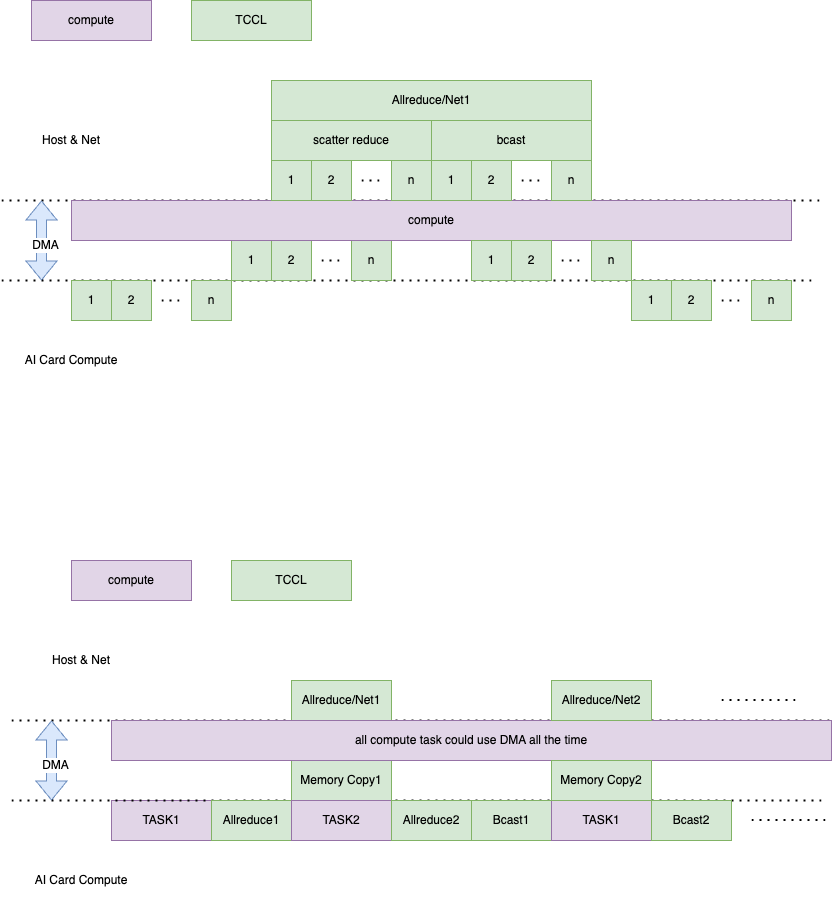

The diagram above was exported from draw.io. Its source (the exported page's mxGraphModel, read from the mxfile embedded in the PNG):
<mxGraphModel dx="1395" dy="1246" grid="1" gridSize="10" guides="1" tooltips="1" connect="1" arrows="1" fold="1" page="1" pageScale="1" pageWidth="850" pageHeight="1100" math="0" shadow="0">
  <root>
    <mxCell id="0" />
    <mxCell id="1" parent="0" />
    <mxCell id="FZpEU5qAI4f56v0_o0eo-1" value="TASK1" style="rounded=0;whiteSpace=wrap;html=1;fillColor=#e1d5e7;strokeColor=#9673a6;" parent="1" vertex="1">
      <mxGeometry x="120" y="880" width="100" height="40" as="geometry" />
    </mxCell>
    <mxCell id="FZpEU5qAI4f56v0_o0eo-3" value="" style="endArrow=none;dashed=1;html=1;dashPattern=1 3;strokeWidth=2;rounded=0;" parent="1" edge="1">
      <mxGeometry width="50" height="50" relative="1" as="geometry">
        <mxPoint x="20" y="800" as="sourcePoint" />
        <mxPoint x="840" y="800" as="targetPoint" />
      </mxGeometry>
    </mxCell>
    <mxCell id="FZpEU5qAI4f56v0_o0eo-4" value="" style="endArrow=none;dashed=1;html=1;dashPattern=1 3;strokeWidth=2;rounded=0;" parent="1" edge="1">
      <mxGeometry width="50" height="50" relative="1" as="geometry">
        <mxPoint x="20" y="880" as="sourcePoint" />
        <mxPoint x="830" y="880" as="targetPoint" />
      </mxGeometry>
    </mxCell>
    <mxCell id="FZpEU5qAI4f56v0_o0eo-5" value="" style="shape=flexArrow;endArrow=classic;startArrow=classic;html=1;rounded=0;fillColor=#dae8fc;strokeColor=#6c8ebf;" parent="1" edge="1">
      <mxGeometry width="100" height="100" relative="1" as="geometry">
        <mxPoint x="60" y="880" as="sourcePoint" />
        <mxPoint x="60" y="800" as="targetPoint" />
      </mxGeometry>
    </mxCell>
    <mxCell id="FZpEU5qAI4f56v0_o0eo-6" value="DMA" style="edgeLabel;html=1;align=center;verticalAlign=middle;resizable=0;points=[];" parent="FZpEU5qAI4f56v0_o0eo-5" vertex="1" connectable="0">
      <mxGeometry x="-0.1" y="-3" relative="1" as="geometry">
        <mxPoint as="offset" />
      </mxGeometry>
    </mxCell>
    <mxCell id="FZpEU5qAI4f56v0_o0eo-7" value="Allreduce1" style="rounded=0;whiteSpace=wrap;html=1;fillColor=#d5e8d4;strokeColor=#82b366;" parent="1" vertex="1">
      <mxGeometry x="220" y="880" width="80" height="40" as="geometry" />
    </mxCell>
    <mxCell id="FZpEU5qAI4f56v0_o0eo-8" value="Memory Copy1" style="rounded=0;whiteSpace=wrap;html=1;fillColor=#d5e8d4;strokeColor=#82b366;" parent="1" vertex="1">
      <mxGeometry x="300" y="840" width="100" height="40" as="geometry" />
    </mxCell>
    <mxCell id="FZpEU5qAI4f56v0_o0eo-9" value="Allreduce/Net1" style="rounded=0;whiteSpace=wrap;html=1;fillColor=#d5e8d4;strokeColor=#82b366;" parent="1" vertex="1">
      <mxGeometry x="300" y="760" width="100" height="40" as="geometry" />
    </mxCell>
    <mxCell id="FZpEU5qAI4f56v0_o0eo-10" value="all compute task could use DMA all the time" style="rounded=0;whiteSpace=wrap;html=1;fillColor=#e1d5e7;strokeColor=#9673a6;" parent="1" vertex="1">
      <mxGeometry x="120" y="800" width="720" height="40" as="geometry" />
    </mxCell>
    <mxCell id="FZpEU5qAI4f56v0_o0eo-11" value="compute" style="rounded=0;whiteSpace=wrap;html=1;fillColor=#e1d5e7;strokeColor=#9673a6;" parent="1" vertex="1">
      <mxGeometry x="80" y="640" width="120" height="40" as="geometry" />
    </mxCell>
    <mxCell id="FZpEU5qAI4f56v0_o0eo-12" value="TCCL" style="rounded=0;whiteSpace=wrap;html=1;fillColor=#d5e8d4;strokeColor=#82b366;" parent="1" vertex="1">
      <mxGeometry x="240" y="640" width="120" height="40" as="geometry" />
    </mxCell>
    <mxCell id="FZpEU5qAI4f56v0_o0eo-13" value="Bcast1" style="rounded=0;whiteSpace=wrap;html=1;fillColor=#d5e8d4;strokeColor=#82b366;" parent="1" vertex="1">
      <mxGeometry x="480" y="880" width="80" height="40" as="geometry" />
    </mxCell>
    <mxCell id="FZpEU5qAI4f56v0_o0eo-14" value="AI Card Compute" style="text;html=1;strokeColor=none;fillColor=none;align=center;verticalAlign=middle;whiteSpace=wrap;rounded=0;" parent="1" vertex="1">
      <mxGeometry x="20" y="930" width="140" height="60" as="geometry" />
    </mxCell>
    <mxCell id="FZpEU5qAI4f56v0_o0eo-15" value="Host &amp;amp; Net" style="text;html=1;strokeColor=none;fillColor=none;align=center;verticalAlign=middle;whiteSpace=wrap;rounded=0;" parent="1" vertex="1">
      <mxGeometry x="20" y="710" width="140" height="60" as="geometry" />
    </mxCell>
    <mxCell id="FZpEU5qAI4f56v0_o0eo-16" value="TASK2" style="rounded=0;whiteSpace=wrap;html=1;fillColor=#e1d5e7;strokeColor=#9673a6;" parent="1" vertex="1">
      <mxGeometry x="300" y="880" width="100" height="40" as="geometry" />
    </mxCell>
    <mxCell id="FZpEU5qAI4f56v0_o0eo-17" value="TASK1" style="rounded=0;whiteSpace=wrap;html=1;fillColor=#e1d5e7;strokeColor=#9673a6;" parent="1" vertex="1">
      <mxGeometry x="560" y="880" width="100" height="40" as="geometry" />
    </mxCell>
    <mxCell id="FZpEU5qAI4f56v0_o0eo-18" value="Allreduce2" style="rounded=0;whiteSpace=wrap;html=1;fillColor=#d5e8d4;strokeColor=#82b366;" parent="1" vertex="1">
      <mxGeometry x="400" y="880" width="80" height="40" as="geometry" />
    </mxCell>
    <mxCell id="FZpEU5qAI4f56v0_o0eo-19" value="Memory Copy2" style="rounded=0;whiteSpace=wrap;html=1;fillColor=#d5e8d4;strokeColor=#82b366;" parent="1" vertex="1">
      <mxGeometry x="560" y="840" width="100" height="40" as="geometry" />
    </mxCell>
    <mxCell id="FZpEU5qAI4f56v0_o0eo-20" value="Allreduce/Net2" style="rounded=0;whiteSpace=wrap;html=1;fillColor=#d5e8d4;strokeColor=#82b366;" parent="1" vertex="1">
      <mxGeometry x="560" y="760" width="100" height="40" as="geometry" />
    </mxCell>
    <mxCell id="FZpEU5qAI4f56v0_o0eo-21" value="Bcast2" style="rounded=0;whiteSpace=wrap;html=1;fillColor=#d5e8d4;strokeColor=#82b366;" parent="1" vertex="1">
      <mxGeometry x="660" y="880" width="80" height="40" as="geometry" />
    </mxCell>
    <mxCell id="FZpEU5qAI4f56v0_o0eo-22" value="" style="endArrow=none;dashed=1;html=1;dashPattern=1 3;strokeWidth=2;rounded=0;" parent="1" edge="1">
      <mxGeometry width="50" height="50" relative="1" as="geometry">
        <mxPoint x="760" y="899.5" as="sourcePoint" />
        <mxPoint x="840" y="899.5" as="targetPoint" />
      </mxGeometry>
    </mxCell>
    <mxCell id="FZpEU5qAI4f56v0_o0eo-23" value="" style="endArrow=none;dashed=1;html=1;dashPattern=1 3;strokeWidth=2;rounded=0;" parent="1" edge="1">
      <mxGeometry width="50" height="50" relative="1" as="geometry">
        <mxPoint x="730" y="779.5" as="sourcePoint" />
        <mxPoint x="810" y="779.5" as="targetPoint" />
      </mxGeometry>
    </mxCell>
    <mxCell id="FZpEU5qAI4f56v0_o0eo-24" value="" style="endArrow=none;dashed=1;html=1;dashPattern=1 3;strokeWidth=2;rounded=0;" parent="1" edge="1">
      <mxGeometry width="50" height="50" relative="1" as="geometry">
        <mxPoint x="10" y="280" as="sourcePoint" />
        <mxPoint x="830" y="280" as="targetPoint" />
      </mxGeometry>
    </mxCell>
    <mxCell id="FZpEU5qAI4f56v0_o0eo-25" value="" style="endArrow=none;dashed=1;html=1;dashPattern=1 3;strokeWidth=2;rounded=0;" parent="1" edge="1">
      <mxGeometry width="50" height="50" relative="1" as="geometry">
        <mxPoint x="10" y="360" as="sourcePoint" />
        <mxPoint x="820" y="360" as="targetPoint" />
      </mxGeometry>
    </mxCell>
    <mxCell id="FZpEU5qAI4f56v0_o0eo-26" value="" style="shape=flexArrow;endArrow=classic;startArrow=classic;html=1;rounded=0;fillColor=#dae8fc;strokeColor=#6c8ebf;" parent="1" edge="1">
      <mxGeometry width="100" height="100" relative="1" as="geometry">
        <mxPoint x="50" y="360" as="sourcePoint" />
        <mxPoint x="50" y="280" as="targetPoint" />
      </mxGeometry>
    </mxCell>
    <mxCell id="FZpEU5qAI4f56v0_o0eo-27" value="DMA" style="edgeLabel;html=1;align=center;verticalAlign=middle;resizable=0;points=[];" parent="FZpEU5qAI4f56v0_o0eo-26" vertex="1" connectable="0">
      <mxGeometry x="-0.1" y="-3" relative="1" as="geometry">
        <mxPoint as="offset" />
      </mxGeometry>
    </mxCell>
    <mxCell id="FZpEU5qAI4f56v0_o0eo-28" value="AI Card Compute" style="text;html=1;strokeColor=none;fillColor=none;align=center;verticalAlign=middle;whiteSpace=wrap;rounded=0;" parent="1" vertex="1">
      <mxGeometry x="10" y="410" width="140" height="60" as="geometry" />
    </mxCell>
    <mxCell id="FZpEU5qAI4f56v0_o0eo-29" value="Host &amp;amp; Net" style="text;html=1;strokeColor=none;fillColor=none;align=center;verticalAlign=middle;whiteSpace=wrap;rounded=0;" parent="1" vertex="1">
      <mxGeometry x="10" y="190" width="140" height="60" as="geometry" />
    </mxCell>
    <mxCell id="FZpEU5qAI4f56v0_o0eo-30" value="compute" style="rounded=0;whiteSpace=wrap;html=1;fillColor=#e1d5e7;strokeColor=#9673a6;" parent="1" vertex="1">
      <mxGeometry x="40" y="80" width="120" height="40" as="geometry" />
    </mxCell>
    <mxCell id="FZpEU5qAI4f56v0_o0eo-31" value="TCCL" style="rounded=0;whiteSpace=wrap;html=1;fillColor=#d5e8d4;strokeColor=#82b366;" parent="1" vertex="1">
      <mxGeometry x="200" y="80" width="120" height="40" as="geometry" />
    </mxCell>
    <mxCell id="FZpEU5qAI4f56v0_o0eo-36" value="1" style="rounded=0;whiteSpace=wrap;html=1;fillColor=#d5e8d4;strokeColor=#82b366;" parent="1" vertex="1">
      <mxGeometry x="240" y="320" width="40" height="40" as="geometry" />
    </mxCell>
    <mxCell id="FZpEU5qAI4f56v0_o0eo-37" value="2" style="rounded=0;whiteSpace=wrap;html=1;fillColor=#d5e8d4;strokeColor=#82b366;" parent="1" vertex="1">
      <mxGeometry x="280" y="320" width="40" height="40" as="geometry" />
    </mxCell>
    <mxCell id="FZpEU5qAI4f56v0_o0eo-38" value="n" style="rounded=0;whiteSpace=wrap;html=1;fillColor=#d5e8d4;strokeColor=#82b366;" parent="1" vertex="1">
      <mxGeometry x="360" y="320" width="40" height="40" as="geometry" />
    </mxCell>
    <mxCell id="FZpEU5qAI4f56v0_o0eo-39" value="" style="endArrow=none;dashed=1;html=1;dashPattern=1 3;strokeWidth=2;rounded=0;" parent="1" edge="1">
      <mxGeometry width="50" height="50" relative="1" as="geometry">
        <mxPoint x="330" y="340" as="sourcePoint" />
        <mxPoint x="350" y="340" as="targetPoint" />
      </mxGeometry>
    </mxCell>
    <mxCell id="FZpEU5qAI4f56v0_o0eo-56" value="Allreduce/Net1" style="rounded=0;whiteSpace=wrap;html=1;fillColor=#d5e8d4;strokeColor=#82b366;" parent="1" vertex="1">
      <mxGeometry x="280" y="160" width="320" height="40" as="geometry" />
    </mxCell>
    <mxCell id="FZpEU5qAI4f56v0_o0eo-57" value="scatter reduce" style="rounded=0;whiteSpace=wrap;html=1;fillColor=#d5e8d4;strokeColor=#82b366;" parent="1" vertex="1">
      <mxGeometry x="280" y="200" width="160" height="40" as="geometry" />
    </mxCell>
    <mxCell id="FZpEU5qAI4f56v0_o0eo-58" value="bcast" style="rounded=0;whiteSpace=wrap;html=1;fillColor=#d5e8d4;strokeColor=#82b366;" parent="1" vertex="1">
      <mxGeometry x="440" y="200" width="160" height="40" as="geometry" />
    </mxCell>
    <mxCell id="FZpEU5qAI4f56v0_o0eo-59" value="compute" style="rounded=0;whiteSpace=wrap;html=1;fillColor=#e1d5e7;strokeColor=#9673a6;" parent="1" vertex="1">
      <mxGeometry x="80" y="280" width="720" height="40" as="geometry" />
    </mxCell>
    <mxCell id="FZpEU5qAI4f56v0_o0eo-60" value="1" style="rounded=0;whiteSpace=wrap;html=1;fillColor=#d5e8d4;strokeColor=#82b366;" parent="1" vertex="1">
      <mxGeometry x="80" y="360" width="40" height="40" as="geometry" />
    </mxCell>
    <mxCell id="FZpEU5qAI4f56v0_o0eo-61" value="2" style="rounded=0;whiteSpace=wrap;html=1;fillColor=#d5e8d4;strokeColor=#82b366;" parent="1" vertex="1">
      <mxGeometry x="120" y="360" width="40" height="40" as="geometry" />
    </mxCell>
    <mxCell id="FZpEU5qAI4f56v0_o0eo-62" value="n" style="rounded=0;whiteSpace=wrap;html=1;fillColor=#d5e8d4;strokeColor=#82b366;" parent="1" vertex="1">
      <mxGeometry x="200" y="360" width="40" height="40" as="geometry" />
    </mxCell>
    <mxCell id="FZpEU5qAI4f56v0_o0eo-63" value="" style="endArrow=none;dashed=1;html=1;dashPattern=1 3;strokeWidth=2;rounded=0;" parent="1" edge="1">
      <mxGeometry width="50" height="50" relative="1" as="geometry">
        <mxPoint x="170" y="380" as="sourcePoint" />
        <mxPoint x="190" y="380" as="targetPoint" />
      </mxGeometry>
    </mxCell>
    <mxCell id="FZpEU5qAI4f56v0_o0eo-64" value="1" style="rounded=0;whiteSpace=wrap;html=1;fillColor=#d5e8d4;strokeColor=#82b366;" parent="1" vertex="1">
      <mxGeometry x="280" y="240" width="40" height="40" as="geometry" />
    </mxCell>
    <mxCell id="FZpEU5qAI4f56v0_o0eo-65" value="2" style="rounded=0;whiteSpace=wrap;html=1;fillColor=#d5e8d4;strokeColor=#82b366;" parent="1" vertex="1">
      <mxGeometry x="320" y="240" width="40" height="40" as="geometry" />
    </mxCell>
    <mxCell id="FZpEU5qAI4f56v0_o0eo-66" value="n" style="rounded=0;whiteSpace=wrap;html=1;fillColor=#d5e8d4;strokeColor=#82b366;" parent="1" vertex="1">
      <mxGeometry x="400" y="240" width="40" height="40" as="geometry" />
    </mxCell>
    <mxCell id="FZpEU5qAI4f56v0_o0eo-67" value="" style="endArrow=none;dashed=1;html=1;dashPattern=1 3;strokeWidth=2;rounded=0;" parent="1" edge="1">
      <mxGeometry width="50" height="50" relative="1" as="geometry">
        <mxPoint x="370" y="260" as="sourcePoint" />
        <mxPoint x="390" y="260" as="targetPoint" />
      </mxGeometry>
    </mxCell>
    <mxCell id="FZpEU5qAI4f56v0_o0eo-68" value="1" style="rounded=0;whiteSpace=wrap;html=1;fillColor=#d5e8d4;strokeColor=#82b366;" parent="1" vertex="1">
      <mxGeometry x="440" y="240" width="40" height="40" as="geometry" />
    </mxCell>
    <mxCell id="FZpEU5qAI4f56v0_o0eo-69" value="2" style="rounded=0;whiteSpace=wrap;html=1;fillColor=#d5e8d4;strokeColor=#82b366;" parent="1" vertex="1">
      <mxGeometry x="480" y="240" width="40" height="40" as="geometry" />
    </mxCell>
    <mxCell id="FZpEU5qAI4f56v0_o0eo-70" value="n" style="rounded=0;whiteSpace=wrap;html=1;fillColor=#d5e8d4;strokeColor=#82b366;" parent="1" vertex="1">
      <mxGeometry x="560" y="240" width="40" height="40" as="geometry" />
    </mxCell>
    <mxCell id="FZpEU5qAI4f56v0_o0eo-71" value="" style="endArrow=none;dashed=1;html=1;dashPattern=1 3;strokeWidth=2;rounded=0;" parent="1" edge="1">
      <mxGeometry width="50" height="50" relative="1" as="geometry">
        <mxPoint x="530" y="260" as="sourcePoint" />
        <mxPoint x="550" y="260" as="targetPoint" />
      </mxGeometry>
    </mxCell>
    <mxCell id="FZpEU5qAI4f56v0_o0eo-72" value="1" style="rounded=0;whiteSpace=wrap;html=1;fillColor=#d5e8d4;strokeColor=#82b366;" parent="1" vertex="1">
      <mxGeometry x="480" y="320" width="40" height="40" as="geometry" />
    </mxCell>
    <mxCell id="FZpEU5qAI4f56v0_o0eo-73" value="2" style="rounded=0;whiteSpace=wrap;html=1;fillColor=#d5e8d4;strokeColor=#82b366;" parent="1" vertex="1">
      <mxGeometry x="520" y="320" width="40" height="40" as="geometry" />
    </mxCell>
    <mxCell id="FZpEU5qAI4f56v0_o0eo-74" value="n" style="rounded=0;whiteSpace=wrap;html=1;fillColor=#d5e8d4;strokeColor=#82b366;" parent="1" vertex="1">
      <mxGeometry x="600" y="320" width="40" height="40" as="geometry" />
    </mxCell>
    <mxCell id="FZpEU5qAI4f56v0_o0eo-75" value="" style="endArrow=none;dashed=1;html=1;dashPattern=1 3;strokeWidth=2;rounded=0;" parent="1" edge="1">
      <mxGeometry width="50" height="50" relative="1" as="geometry">
        <mxPoint x="570" y="340" as="sourcePoint" />
        <mxPoint x="590" y="340" as="targetPoint" />
      </mxGeometry>
    </mxCell>
    <mxCell id="FZpEU5qAI4f56v0_o0eo-76" value="1" style="rounded=0;whiteSpace=wrap;html=1;fillColor=#d5e8d4;strokeColor=#82b366;" parent="1" vertex="1">
      <mxGeometry x="640" y="360" width="40" height="40" as="geometry" />
    </mxCell>
    <mxCell id="FZpEU5qAI4f56v0_o0eo-77" value="2" style="rounded=0;whiteSpace=wrap;html=1;fillColor=#d5e8d4;strokeColor=#82b366;" parent="1" vertex="1">
      <mxGeometry x="680" y="360" width="40" height="40" as="geometry" />
    </mxCell>
    <mxCell id="FZpEU5qAI4f56v0_o0eo-78" value="n" style="rounded=0;whiteSpace=wrap;html=1;fillColor=#d5e8d4;strokeColor=#82b366;" parent="1" vertex="1">
      <mxGeometry x="760" y="360" width="40" height="40" as="geometry" />
    </mxCell>
    <mxCell id="FZpEU5qAI4f56v0_o0eo-79" value="" style="endArrow=none;dashed=1;html=1;dashPattern=1 3;strokeWidth=2;rounded=0;" parent="1" edge="1">
      <mxGeometry width="50" height="50" relative="1" as="geometry">
        <mxPoint x="730" y="380" as="sourcePoint" />
        <mxPoint x="750" y="380" as="targetPoint" />
      </mxGeometry>
    </mxCell>
  </root>
</mxGraphModel>